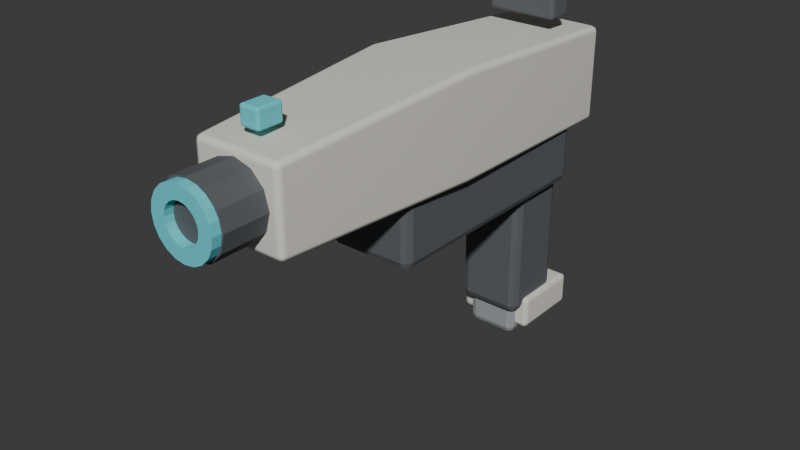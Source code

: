# Source: LaserPistol.blend  (saved by Blender 4.2.66; exported with 4.5.12 LTS)
import bpy
from mathutils import Matrix  # noqa: F401  (used for matrix-valued properties, if any)

bpy.ops.wm.read_factory_settings(use_empty=True)
scene = bpy.context.scene
scene.name = 'Scene'

# ---- collections
col_collection = bpy.data.collections.new('Collection'); scene.collection.children.link(col_collection)

# ---- materials (node trees are filled in below, after node groups)
mat_matteivory = bpy.data.materials.new('MatteIvory')
mat_matteivory.diffuse_color = (0.76, 0.73, 0.66, 1.0)
mat_graphite = bpy.data.materials.new('Graphite')
mat_graphite.diffuse_color = (0.105, 0.115, 0.125, 1.0)
mat_signalcyan = bpy.data.materials.new('SignalCyan')
mat_signalcyan.diffuse_color = (0.13, 0.68, 0.74, 1.0)
mat_softgrey = bpy.data.materials.new('SoftGrey')
mat_softgrey.diffuse_color = (0.32, 0.34, 0.35, 1.0)

# ---- material node trees
mat_matteivory.use_nodes = True; mat_matteivory.node_tree.nodes.clear()
_N = mat_matteivory.node_tree.nodes; _L = mat_matteivory.node_tree.links
n0 = _N.new('ShaderNodeBsdfPrincipled'); n0.name = 'Principled BSDF'; n0.location = (10, 300)
n0.inputs[0].default_value = (0.76, 0.73, 0.66, 1.0)
n0.inputs[2].default_value = 0.82
n1 = _N.new('ShaderNodeOutputMaterial'); n1.name = 'Material Output'; n1.location = (300, 300)
_L.new(n0.outputs[0], n1.inputs[0])
n1.is_active_output = True
mat_graphite.use_nodes = True; mat_graphite.node_tree.nodes.clear()
_N = mat_graphite.node_tree.nodes; _L = mat_graphite.node_tree.links
n0 = _N.new('ShaderNodeBsdfPrincipled'); n0.name = 'Principled BSDF'; n0.location = (10, 300)
n0.inputs[0].default_value = (0.105, 0.115, 0.125, 1.0)
n0.inputs[2].default_value = 0.82
n1 = _N.new('ShaderNodeOutputMaterial'); n1.name = 'Material Output'; n1.location = (300, 300)
_L.new(n0.outputs[0], n1.inputs[0])
n1.is_active_output = True
mat_signalcyan.use_nodes = True; mat_signalcyan.node_tree.nodes.clear()
_N = mat_signalcyan.node_tree.nodes; _L = mat_signalcyan.node_tree.links
n0 = _N.new('ShaderNodeBsdfPrincipled'); n0.name = 'Principled BSDF'; n0.location = (10, 300)
n0.inputs[0].default_value = (0.13, 0.68, 0.74, 1.0)
n0.inputs[2].default_value = 0.82
n1 = _N.new('ShaderNodeOutputMaterial'); n1.name = 'Material Output'; n1.location = (300, 300)
_L.new(n0.outputs[0], n1.inputs[0])
n1.is_active_output = True
mat_softgrey.use_nodes = True; mat_softgrey.node_tree.nodes.clear()
_N = mat_softgrey.node_tree.nodes; _L = mat_softgrey.node_tree.links
n0 = _N.new('ShaderNodeBsdfPrincipled'); n0.name = 'Principled BSDF'; n0.location = (10, 300)
n0.inputs[0].default_value = (0.32, 0.34, 0.35, 1.0)
n0.inputs[2].default_value = 0.82
n1 = _N.new('ShaderNodeOutputMaterial'); n1.name = 'Material Output'; n1.location = (300, 300)
_L.new(n0.outputs[0], n1.inputs[0])
n1.is_active_output = True

# ---- world
world_world = bpy.data.worlds.new('World'); scene.world = world_world
world_world.use_nodes = True; world_world.node_tree.nodes.clear()
_N = world_world.node_tree.nodes; _L = world_world.node_tree.links
n0 = _N.new('ShaderNodeOutputWorld'); n0.name = 'World Output'; n0.location = (300, 300)
n1 = _N.new('ShaderNodeBackground'); n1.name = 'Background'; n1.location = (10, 300)
n1.inputs[0].default_value = (0.05088, 0.05088, 0.05088, 1.0)
_L.new(n1.outputs[0], n0.inputs[0])
n0.is_active_output = True
world_world.color = (0.05088, 0.05088, 0.05088)
world_world.sun_shadow_jitter_overblur = 0.0

# ---- meshes
me_pistolslide = bpy.data.meshes.new('PistolSlide')
me_pistolslide.from_pydata([(-0.065, 0.27, 0.035), (0.065, 0.27, 0.035), (0.065, 0.27, 0.165), (-0.065, 0.27, 0.165), (-0.075, -0.02, 0.045), (0.075, -0.02, 0.045), (0.075, -0.02, 0.185), (-0.075, -0.02, 0.185), (-0.06, -0.31, 0.055), (0.06, -0.31, 0.055), (0.06, -0.31, 0.165), (-0.06, -0.31, 0.165)], [], [(3, 2, 1, 0), (8, 9, 10, 11), (0, 1, 5, 4), (1, 2, 6, 5), (2, 3, 7, 6), (3, 0, 4, 7), (4, 5, 9, 8), (5, 6, 10, 9), (6, 7, 11, 10), (7, 4, 8, 11)])
me_pistolslide.materials.append(mat_matteivory)
me_pistolslide.update()
me_cube_001 = bpy.data.meshes.new('Cube.001')
me_cube_001.from_pydata([(-0.06, -0.17, -0.045), (-0.06, -0.17, 0.045), (-0.06, 0.17, -0.045), (-0.06, 0.17, 0.045), (0.06, -0.17, -0.045), (0.06, -0.17, 0.045), (0.06, 0.17, -0.045), (0.06, 0.17, 0.045)], [], [(0, 1, 3, 2), (2, 3, 7, 6), (6, 7, 5, 4), (4, 5, 1, 0), (2, 6, 4, 0), (7, 3, 1, 5)])
_uv = me_cube_001.uv_layers.new(name='UVMap')
_uv.uv.foreach_set('vector', [0.375, 0.0, 0.625, 0.0, 0.625, 0.25, 0.375, 0.25, 0.375, 0.25, 0.625, 0.25, 0.625, 0.5, 0.375, 0.5, 0.375, 0.5, 0.625, 0.5, 0.625, 0.75, 0.375, 0.75, 0.375, 0.75, 0.625, 0.75, 0.625, 1.0, 0.375, 1.0, 0.125, 0.5, 0.375, 0.5, 0.375, 0.75, 0.125, 0.75, 0.625, 0.5, 0.875, 0.5, 0.875, 0.75, 0.625, 0.75])
me_cube_001.materials.append(mat_graphite)
me_cube_001.update()
me_pistolemitter = bpy.data.meshes.new('PistolEmitter')
me_pistolemitter.from_pydata([(-0.047, -0.25, 0.11), (-0.0407, -0.25, 0.0865), (-0.0235, -0.25, 0.0693), (-2.878e-18, -0.25, 0.063), (0.0235, -0.25, 0.0693), (0.0407, -0.25, 0.0865), (0.047, -0.25, 0.11), (0.0407, -0.25, 0.1335), (0.0235, -0.25, 0.1507), (8.634e-18, -0.25, 0.157), (-0.0235, -0.25, 0.1507), (-0.0407, -0.25, 0.1335), (-0.047, -0.37, 0.11), (-0.0407, -0.37, 0.0865), (-0.0235, -0.37, 0.0693), (-2.878e-18, -0.37, 0.063), (0.0235, -0.37, 0.0693), (0.0407, -0.37, 0.0865), (0.047, -0.37, 0.11), (0.0407, -0.37, 0.1335), (0.0235, -0.37, 0.1507), (8.634e-18, -0.37, 0.157), (-0.0235, -0.37, 0.1507), (-0.0407, -0.37, 0.1335)], [], [(11, 10, 9, 8, 7, 6, 5, 4, 3, 2, 1, 0), (12, 13, 14, 15, 16, 17, 18, 19, 20, 21, 22, 23), (0, 1, 13, 12), (1, 2, 14, 13), (2, 3, 15, 14), (3, 4, 16, 15), (4, 5, 17, 16), (5, 6, 18, 17), (6, 7, 19, 18), (7, 8, 20, 19), (8, 9, 21, 20), (9, 10, 22, 21), (10, 11, 23, 22), (11, 0, 12, 23)])
me_pistolemitter.materials.append(mat_graphite)
me_pistolemitter.update()
me_emittersignal = bpy.data.meshes.new('EmitterSignal')
me_emittersignal.from_pydata([(0.044, -0.368, 0.11), (0.04185, -0.368, 0.1236), (0.0356, -0.368, 0.1359), (0.02586, -0.368, 0.1456), (0.0136, -0.368, 0.1518), (2.694e-18, -0.368, 0.154), (-0.0136, -0.368, 0.1518), (-0.02586, -0.368, 0.1456), (-0.0356, -0.368, 0.1359), (-0.04185, -0.368, 0.1236), (-0.044, -0.368, 0.11), (-0.04185, -0.368, 0.0964), (-0.0356, -0.368, 0.08414), (-0.02586, -0.368, 0.0744), (-0.0136, -0.368, 0.06815), (-8.083e-18, -0.368, 0.066), (0.0136, -0.368, 0.06815), (0.02586, -0.368, 0.0744), (0.0356, -0.368, 0.08414), (0.04185, -0.368, 0.0964), (0.025, -0.368, 0.11), (0.02378, -0.368, 0.1177), (0.02023, -0.368, 0.1247), (0.01469, -0.368, 0.1302), (0.007725, -0.368, 0.1338), (1.531e-18, -0.368, 0.135), (-0.007725, -0.368, 0.1338), (-0.01469, -0.368, 0.1302), (-0.02023, -0.368, 0.1247), (-0.02378, -0.368, 0.1177), (-0.025, -0.368, 0.11), (-0.02378, -0.368, 0.1023), (-0.02023, -0.368, 0.09531), (-0.01469, -0.368, 0.08977), (-0.007725, -0.368, 0.08622), (-4.592e-18, -0.368, 0.085), (0.007725, -0.368, 0.08622), (0.01469, -0.368, 0.08977), (0.02023, -0.368, 0.09531), (0.02378, -0.368, 0.1023), (0.044, -0.382, 0.11), (0.04185, -0.382, 0.1236), (0.0356, -0.382, 0.1359), (0.02586, -0.382, 0.1456), (0.0136, -0.382, 0.1518), (2.694e-18, -0.382, 0.154), (-0.0136, -0.382, 0.1518), (-0.02586, -0.382, 0.1456), (-0.0356, -0.382, 0.1359), (-0.04185, -0.382, 0.1236), (-0.044, -0.382, 0.11), (-0.04185, -0.382, 0.0964), (-0.0356, -0.382, 0.08414), (-0.02586, -0.382, 0.0744), (-0.0136, -0.382, 0.06815), (-8.083e-18, -0.382, 0.066), (0.0136, -0.382, 0.06815), (0.02586, -0.382, 0.0744), (0.0356, -0.382, 0.08414), (0.04185, -0.382, 0.0964), (0.025, -0.382, 0.11), (0.02378, -0.382, 0.1177), (0.02023, -0.382, 0.1247), (0.01469, -0.382, 0.1302), (0.007725, -0.382, 0.1338), (1.531e-18, -0.382, 0.135), (-0.007725, -0.382, 0.1338), (-0.01469, -0.382, 0.1302), (-0.02023, -0.382, 0.1247), (-0.02378, -0.382, 0.1177), (-0.025, -0.382, 0.11), (-0.02378, -0.382, 0.1023), (-0.02023, -0.382, 0.09531), (-0.01469, -0.382, 0.08977), (-0.007725, -0.382, 0.08622), (-4.592e-18, -0.382, 0.085), (0.007725, -0.382, 0.08622), (0.01469, -0.382, 0.08977), (0.02023, -0.382, 0.09531), (0.02378, -0.382, 0.1023)], [], [(0, 1, 21, 20), (1, 2, 22, 21), (2, 3, 23, 22), (3, 4, 24, 23), (4, 5, 25, 24), (5, 6, 26, 25), (6, 7, 27, 26), (7, 8, 28, 27), (8, 9, 29, 28), (9, 10, 30, 29), (10, 11, 31, 30), (11, 12, 32, 31), (12, 13, 33, 32), (13, 14, 34, 33), (14, 15, 35, 34), (15, 16, 36, 35), (16, 17, 37, 36), (17, 18, 38, 37), (18, 19, 39, 38), (19, 0, 20, 39), (0, 1, 41, 40), (1, 2, 42, 41), (2, 3, 43, 42), (3, 4, 44, 43), (4, 5, 45, 44), (5, 6, 46, 45), (6, 7, 47, 46), (7, 8, 48, 47), (8, 9, 49, 48), (9, 10, 50, 49), (10, 11, 51, 50), (11, 12, 52, 51), (12, 13, 53, 52), (13, 14, 54, 53), (14, 15, 55, 54), (15, 16, 56, 55), (16, 17, 57, 56), (17, 18, 58, 57), (18, 19, 59, 58), (19, 0, 40, 59), (20, 21, 61, 60), (21, 22, 62, 61), (22, 23, 63, 62), (23, 24, 64, 63), (24, 25, 65, 64), (25, 26, 66, 65), (26, 27, 67, 66), (27, 28, 68, 67), (28, 29, 69, 68), (29, 30, 70, 69), (30, 31, 71, 70), (31, 32, 72, 71), (32, 33, 73, 72), (33, 34, 74, 73), (34, 35, 75, 74), (35, 36, 76, 75), (36, 37, 77, 76), (37, 38, 78, 77), (38, 39, 79, 78), (39, 20, 60, 79), (40, 41, 61, 60), (41, 42, 62, 61), (42, 43, 63, 62), (43, 44, 64, 63), (44, 45, 65, 64), (45, 46, 66, 65), (46, 47, 67, 66), (47, 48, 68, 67), (48, 49, 69, 68), (49, 50, 70, 69), (50, 51, 71, 70), (51, 52, 72, 71), (52, 53, 73, 72), (53, 54, 74, 73), (54, 55, 75, 74), (55, 56, 76, 75), (56, 57, 77, 76), (57, 58, 78, 77), (58, 59, 79, 78), (59, 40, 60, 79)])
me_emittersignal.materials.append(mat_signalcyan)
me_emittersignal.update()
me_cube_002 = bpy.data.meshes.new('Cube.002')
me_cube_002.from_pydata([(-0.0475, -0.0175, -0.0175), (-0.0475, -0.0175, 0.0175), (-0.0475, 0.0175, -0.0175), (-0.0475, 0.0175, 0.0175), (0.0475, -0.0175, -0.0175), (0.0475, -0.0175, 0.0175), (0.0475, 0.0175, -0.0175), (0.0475, 0.0175, 0.0175)], [], [(0, 1, 3, 2), (2, 3, 7, 6), (6, 7, 5, 4), (4, 5, 1, 0), (2, 6, 4, 0), (7, 3, 1, 5)])
_uv = me_cube_002.uv_layers.new(name='UVMap')
_uv.uv.foreach_set('vector', [0.375, 0.0, 0.625, 0.0, 0.625, 0.25, 0.375, 0.25, 0.375, 0.25, 0.625, 0.25, 0.625, 0.5, 0.375, 0.5, 0.375, 0.5, 0.625, 0.5, 0.625, 0.75, 0.375, 0.75, 0.375, 0.75, 0.625, 0.75, 0.625, 1.0, 0.375, 1.0, 0.125, 0.5, 0.375, 0.5, 0.375, 0.75, 0.125, 0.75, 0.625, 0.5, 0.875, 0.5, 0.875, 0.75, 0.625, 0.75])
me_cube_002.materials.append(mat_graphite)
me_cube_002.update()
me_cube_003 = bpy.data.meshes.new('Cube.003')
me_cube_003.from_pydata([(-0.0135, -0.0175, -0.0125), (-0.0135, -0.0175, 0.0125), (-0.0135, 0.0175, -0.0125), (-0.0135, 0.0175, 0.0125), (0.0135, -0.0175, -0.0125), (0.0135, -0.0175, 0.0125), (0.0135, 0.0175, -0.0125), (0.0135, 0.0175, 0.0125)], [], [(0, 1, 3, 2), (2, 3, 7, 6), (6, 7, 5, 4), (4, 5, 1, 0), (2, 6, 4, 0), (7, 3, 1, 5)])
_uv = me_cube_003.uv_layers.new(name='UVMap')
_uv.uv.foreach_set('vector', [0.375, 0.0, 0.625, 0.0, 0.625, 0.25, 0.375, 0.25, 0.375, 0.25, 0.625, 0.25, 0.625, 0.5, 0.375, 0.5, 0.375, 0.5, 0.625, 0.5, 0.625, 0.75, 0.375, 0.75, 0.375, 0.75, 0.625, 0.75, 0.625, 1.0, 0.375, 1.0, 0.125, 0.5, 0.375, 0.5, 0.375, 0.75, 0.125, 0.75, 0.625, 0.5, 0.875, 0.5, 0.875, 0.75, 0.625, 0.75])
me_cube_003.materials.append(mat_signalcyan)
me_cube_003.update()
me_cube_004 = bpy.data.meshes.new('Cube.004')
me_cube_004.from_pydata([(-0.035, -0.035, -0.06), (-0.035, -0.035, 0.06), (-0.035, 0.035, -0.06), (-0.035, 0.035, 0.06), (0.035, -0.035, -0.06), (0.035, -0.035, 0.06), (0.035, 0.035, -0.06), (0.035, 0.035, 0.06)], [], [(0, 1, 3, 2), (2, 3, 7, 6), (6, 7, 5, 4), (4, 5, 1, 0), (2, 6, 4, 0), (7, 3, 1, 5)])
_uv = me_cube_004.uv_layers.new(name='UVMap')
_uv.uv.foreach_set('vector', [0.375, 0.0, 0.625, 0.0, 0.625, 0.25, 0.375, 0.25, 0.375, 0.25, 0.625, 0.25, 0.625, 0.5, 0.375, 0.5, 0.375, 0.5, 0.625, 0.5, 0.625, 0.75, 0.375, 0.75, 0.375, 0.75, 0.625, 0.75, 0.625, 1.0, 0.375, 1.0, 0.125, 0.5, 0.375, 0.5, 0.375, 0.75, 0.125, 0.75, 0.625, 0.5, 0.875, 0.5, 0.875, 0.75, 0.625, 0.75])
me_cube_004.materials.append(mat_softgrey)
me_cube_004.update()
me_cube_005 = bpy.data.meshes.new('Cube.005')
me_cube_005.from_pydata([(-0.045, -0.045, -0.125), (-0.045, -0.045, 0.125), (-0.045, 0.045, -0.125), (-0.045, 0.045, 0.125), (0.045, -0.045, -0.125), (0.045, -0.045, 0.125), (0.045, 0.045, -0.125), (0.045, 0.045, 0.125)], [], [(0, 1, 3, 2), (2, 3, 7, 6), (6, 7, 5, 4), (4, 5, 1, 0), (2, 6, 4, 0), (7, 3, 1, 5)])
_uv = me_cube_005.uv_layers.new(name='UVMap')
_uv.uv.foreach_set('vector', [0.375, 0.0, 0.625, 0.0, 0.625, 0.25, 0.375, 0.25, 0.375, 0.25, 0.625, 0.25, 0.625, 0.5, 0.375, 0.5, 0.375, 0.5, 0.625, 0.5, 0.625, 0.75, 0.375, 0.75, 0.375, 0.75, 0.625, 0.75, 0.625, 1.0, 0.375, 1.0, 0.125, 0.5, 0.375, 0.5, 0.375, 0.75, 0.125, 0.75, 0.625, 0.5, 0.875, 0.5, 0.875, 0.75, 0.625, 0.75])
me_cube_005.materials.append(mat_graphite)
me_cube_005.update()
me_cube_006 = bpy.data.meshes.new('Cube.006')
me_cube_006.from_pydata([(-0.0525, -0.05, -0.0225), (-0.0525, -0.05, 0.0225), (-0.0525, 0.05, -0.0225), (-0.0525, 0.05, 0.0225), (0.0525, -0.05, -0.0225), (0.0525, -0.05, 0.0225), (0.0525, 0.05, -0.0225), (0.0525, 0.05, 0.0225)], [], [(0, 1, 3, 2), (2, 3, 7, 6), (6, 7, 5, 4), (4, 5, 1, 0), (2, 6, 4, 0), (7, 3, 1, 5)])
_uv = me_cube_006.uv_layers.new(name='UVMap')
_uv.uv.foreach_set('vector', [0.375, 0.0, 0.625, 0.0, 0.625, 0.25, 0.375, 0.25, 0.375, 0.25, 0.625, 0.25, 0.625, 0.5, 0.375, 0.5, 0.375, 0.5, 0.625, 0.5, 0.625, 0.75, 0.375, 0.75, 0.375, 0.75, 0.625, 0.75, 0.625, 1.0, 0.375, 1.0, 0.125, 0.5, 0.375, 0.5, 0.375, 0.75, 0.125, 0.75, 0.625, 0.5, 0.875, 0.5, 0.875, 0.75, 0.625, 0.75])
me_cube_006.materials.append(mat_matteivory)
me_cube_006.update()

# ---- objects
ob_laserpistol = bpy.data.objects.new('LaserPistol', None)
ob_pistolslide = bpy.data.objects.new('PistolSlide', me_pistolslide)
ob_lowerframe = bpy.data.objects.new('LowerFrame', me_cube_001)
ob_pistolemitter = bpy.data.objects.new('PistolEmitter', me_pistolemitter)
ob_emittersignal = bpy.data.objects.new('EmitterSignal', me_emittersignal)
ob_rearsight = bpy.data.objects.new('RearSight', me_cube_002)
ob_frontsight = bpy.data.objects.new('FrontSight', me_cube_003)
ob_powercell = bpy.data.objects.new('PowerCell', me_cube_004)
ob_palmgrip = bpy.data.objects.new('PalmGrip', me_cube_005)
ob_gripheel = bpy.data.objects.new('GripHeel', me_cube_006)
ob_grip = bpy.data.objects.new('Grip', None)
ob_muzzle = bpy.data.objects.new('Muzzle', None)
ob_lefthand = bpy.data.objects.new('LeftHand', None)

# ---- transforms, parenting, visibility, modifiers, constraints
ob_laserpistol.location = (0.0, 0.0, 0.0)
ob_pistolslide.parent = ob_laserpistol
ob_pistolslide.location = (0.0, 0.0, 0.0)
_m = ob_pistolslide.modifiers.new('SoftEdge', 'BEVEL')
_m.width = 0.008
_m.width_pct = 0.008
_m.segments = 2
_m = ob_pistolslide.modifiers.new('FaceNormals', 'WEIGHTED_NORMAL')
ob_lowerframe.parent = ob_laserpistol
ob_lowerframe.location = (0.0, 0.055, 0.005)
_m = ob_lowerframe.modifiers.new('SoftEdge', 'BEVEL')
_m.width = 0.0108
_m.width_pct = 0.0108
_m.segments = 2
_m = ob_lowerframe.modifiers.new('FaceNormals', 'WEIGHTED_NORMAL')
_m.keep_sharp = True
ob_pistolemitter.parent = ob_laserpistol
ob_pistolemitter.location = (0.0, 0.0, 0.0)
ob_emittersignal.parent = ob_laserpistol
ob_emittersignal.location = (0.0, 0.0, 0.0)
ob_rearsight.parent = ob_laserpistol
ob_rearsight.location = (0.0, 0.2, 0.205)
_m = ob_rearsight.modifiers.new('SoftEdge', 'BEVEL')
_m.width = 0.0042
_m.width_pct = 0.0042
_m.segments = 2
_m = ob_rearsight.modifiers.new('FaceNormals', 'WEIGHTED_NORMAL')
_m.keep_sharp = True
ob_frontsight.parent = ob_laserpistol
ob_frontsight.location = (0.0, -0.27, 0.19)
_m = ob_frontsight.modifiers.new('SoftEdge', 'BEVEL')
_m.width = 0.003
_m.width_pct = 0.003
_m.segments = 2
_m = ob_frontsight.modifiers.new('FaceNormals', 'WEIGHTED_NORMAL')
_m.keep_sharp = True
ob_powercell.parent = ob_laserpistol
ob_powercell.location = (0.0, 0.18, -0.2)
_m = ob_powercell.modifiers.new('SoftEdge', 'BEVEL')
_m.width = 0.0084
_m.width_pct = 0.0084
_m.segments = 2
_m = ob_powercell.modifiers.new('FaceNormals', 'WEIGHTED_NORMAL')
_m.keep_sharp = True
ob_palmgrip.parent = ob_laserpistol
ob_palmgrip.location = (0.0, 0.18, -0.095)
_m = ob_palmgrip.modifiers.new('SoftEdge', 'BEVEL')
_m.width = 0.0108
_m.width_pct = 0.0108
_m.segments = 2
_m = ob_palmgrip.modifiers.new('FaceNormals', 'WEIGHTED_NORMAL')
_m.keep_sharp = True
ob_gripheel.parent = ob_laserpistol
ob_gripheel.location = (0.0, 0.205, -0.225)
_m = ob_gripheel.modifiers.new('SoftEdge', 'BEVEL')
_m.width = 0.0054
_m.width_pct = 0.0054
_m.segments = 2
_m = ob_gripheel.modifiers.new('FaceNormals', 'WEIGHTED_NORMAL')
_m.keep_sharp = True
ob_grip.parent = ob_laserpistol
ob_grip.location = (0.0, 0.18, -0.12)
ob_muzzle.parent = ob_laserpistol
ob_muzzle.location = (0.0, -0.39, 0.11)
ob_lefthand.parent = ob_laserpistol
ob_lefthand.location = (-0.075, 0.02, -0.045)

# ---- collection membership
col_collection.objects.link(ob_laserpistol)
col_collection.objects.link(ob_pistolslide)
col_collection.objects.link(ob_lowerframe)
col_collection.objects.link(ob_pistolemitter)
col_collection.objects.link(ob_emittersignal)
col_collection.objects.link(ob_rearsight)
col_collection.objects.link(ob_frontsight)
col_collection.objects.link(ob_powercell)
col_collection.objects.link(ob_palmgrip)
col_collection.objects.link(ob_gripheel)
col_collection.objects.link(ob_grip)
col_collection.objects.link(ob_muzzle)
col_collection.objects.link(ob_lefthand)

# ---- scene / render settings (as saved in the file)
scene.frame_start = 1; scene.frame_end = 250; scene.frame_set(1)
scene.render.engine = 'BLENDER_EEVEE_NEXT'
bpy.context.view_layer.update()

# ---- added for rendering (the .blend has no active camera and no usable light): camera, sun
cam_auto = bpy.data.cameras.new('AutoCamera')
cam_auto.lens = 50.0
cam_auto.sensor_width = 36.0
cam_auto.clip_end = 1000.0
ob_auto_camera = bpy.data.objects.new('AutoCamera', cam_auto)
scene.collection.objects.link(ob_auto_camera)
ob_auto_camera.location = (0.76319, -0.971828, 0.591802)
ob_auto_camera.rotation_euler = (1.09748, -7.21219e-08, 0.694738)
scene.camera = ob_auto_camera
light_auto_sun = bpy.data.lights.new('AutoSun', 'SUN')
light_auto_sun.energy = 3.0
light_auto_sun.angle = 0.0523599
ob_auto_sun = bpy.data.objects.new('AutoSun', light_auto_sun)
scene.collection.objects.link(ob_auto_sun)
ob_auto_sun.rotation_euler = (0.872665, 0.174533, 0.523599)
bpy.context.view_layer.update()
